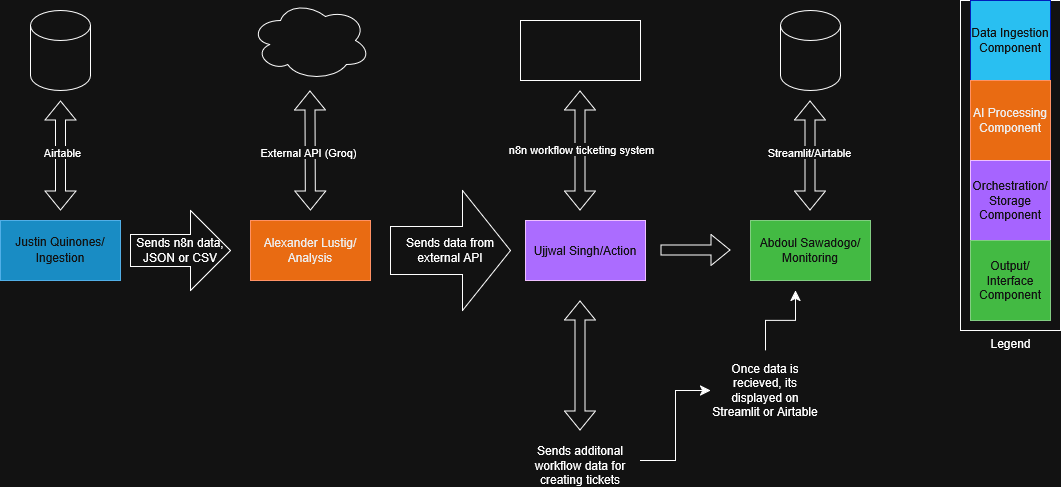

The diagram above was exported from draw.io. Its source (the exported page's mxGraphModel, read from the mxfile embedded in the PNG):
<mxGraphModel dx="1841" dy="659" grid="1" gridSize="10" guides="1" tooltips="1" connect="1" arrows="1" fold="1" page="1" pageScale="1" pageWidth="850" pageHeight="1100" math="0" shadow="0">
  <root>
    <mxCell id="0" />
    <mxCell id="1" parent="0" />
    <mxCell id="8oO0uEo1KZe4uWUuuFN7-2" parent="1" style="rounded=0;whiteSpace=wrap;html=1;fillColor=#1ba1e2;fontColor=#ffffff;strokeColor=#006EAF;fontFamily=Courier New;" value="&lt;font face=&quot;Helvetica&quot;&gt;Justin Quinones/Ingestion&lt;/font&gt;" vertex="1">
      <mxGeometry height="60" width="120" x="-10" y="270" as="geometry" />
    </mxCell>
    <mxCell id="8oO0uEo1KZe4uWUuuFN7-3" parent="1" style="rounded=0;whiteSpace=wrap;html=1;fillColor=#fa6800;fontColor=#000000;strokeColor=#C73500;" value="Alexander Lustig/Analysis" vertex="1">
      <mxGeometry height="60" width="120" x="240" y="270" as="geometry" />
    </mxCell>
    <mxCell id="8oO0uEo1KZe4uWUuuFN7-4" parent="1" style="rounded=0;whiteSpace=wrap;html=1;fillColor=light-dark(#6a00ff, #ab6cff);fontColor=#ffffff;strokeColor=#3700CC;gradientDirection=west;" value="Ujjwal Singh/Action" vertex="1">
      <mxGeometry height="60" width="120" x="515" y="270" as="geometry" />
    </mxCell>
    <mxCell id="8oO0uEo1KZe4uWUuuFN7-5" parent="1" style="rounded=0;whiteSpace=wrap;html=1;fillColor=#008a00;strokeColor=#005700;fontColor=#ffffff;" value="Abdoul Sawadogo/Monitoring" vertex="1">
      <mxGeometry height="60" width="120" x="740" y="270" as="geometry" />
    </mxCell>
    <mxCell id="mk5hULh8ukonpzf67B2l-5" edge="1" parent="1" style="shape=flexArrow;endArrow=classic;html=1;rounded=0;" value="">
      <mxGeometry height="50" relative="1" width="50" as="geometry">
        <mxPoint x="650" y="299.5" as="sourcePoint" />
        <mxPoint x="720" y="299.5" as="targetPoint" />
      </mxGeometry>
    </mxCell>
    <mxCell id="mk5hULh8ukonpzf67B2l-7" parent="1" style="shape=cylinder3;whiteSpace=wrap;html=1;boundedLbl=1;backgroundOutline=1;size=15;" value="" vertex="1">
      <mxGeometry height="80" width="60" x="20" y="60" as="geometry" />
    </mxCell>
    <mxCell id="mk5hULh8ukonpzf67B2l-8" parent="1" style="shape=cylinder3;whiteSpace=wrap;html=1;boundedLbl=1;backgroundOutline=1;size=15;" value="" vertex="1">
      <mxGeometry height="80" width="60" x="770" y="60" as="geometry" />
    </mxCell>
    <mxCell id="mk5hULh8ukonpzf67B2l-13" parent="1" style="ellipse;shape=cloud;whiteSpace=wrap;html=1;" value="" vertex="1">
      <mxGeometry height="80" width="120" x="240" y="50" as="geometry" />
    </mxCell>
    <mxCell id="mk5hULh8ukonpzf67B2l-16" edge="1" parent="1" style="shape=flexArrow;endArrow=classic;startArrow=classic;html=1;rounded=0;" value="">
      <mxGeometry height="100" relative="1" width="100" as="geometry">
        <mxPoint x="50" y="260" as="sourcePoint" />
        <mxPoint x="50" y="150" as="targetPoint" />
      </mxGeometry>
    </mxCell>
    <mxCell id="mk5hULh8ukonpzf67B2l-17" connectable="0" parent="mk5hULh8ukonpzf67B2l-16" style="edgeLabel;html=1;align=center;verticalAlign=middle;resizable=0;points=[];" value="Airtable" vertex="1">
      <mxGeometry relative="1" x="0.0691" y="-1" as="geometry">
        <mxPoint as="offset" />
      </mxGeometry>
    </mxCell>
    <mxCell id="mk5hULh8ukonpzf67B2l-18" edge="1" parent="1" style="shape=flexArrow;endArrow=classic;startArrow=classic;html=1;rounded=0;" value="">
      <mxGeometry height="100" relative="1" width="100" as="geometry">
        <mxPoint x="300" y="260" as="sourcePoint" />
        <mxPoint x="299.5" y="140" as="targetPoint" />
      </mxGeometry>
    </mxCell>
    <mxCell id="mk5hULh8ukonpzf67B2l-21" connectable="0" parent="mk5hULh8ukonpzf67B2l-18" style="edgeLabel;html=1;align=center;verticalAlign=middle;resizable=0;points=[];" value="External API (Groq)" vertex="1">
      <mxGeometry relative="1" x="-0.0199" y="2" as="geometry">
        <mxPoint as="offset" />
      </mxGeometry>
    </mxCell>
    <mxCell id="mk5hULh8ukonpzf67B2l-22" edge="1" parent="1" style="shape=flexArrow;endArrow=classic;startArrow=classic;html=1;rounded=0;" value="">
      <mxGeometry height="100" relative="1" width="100" as="geometry">
        <mxPoint x="799.5" y="260" as="sourcePoint" />
        <mxPoint x="799.5" y="150" as="targetPoint" />
      </mxGeometry>
    </mxCell>
    <mxCell id="mk5hULh8ukonpzf67B2l-23" connectable="0" parent="mk5hULh8ukonpzf67B2l-22" style="edgeLabel;html=1;align=center;verticalAlign=middle;resizable=0;points=[];" value="Streamlit/Airtable" vertex="1">
      <mxGeometry relative="1" x="0.0691" y="1" as="geometry">
        <mxPoint as="offset" />
      </mxGeometry>
    </mxCell>
    <mxCell id="mk5hULh8ukonpzf67B2l-25" parent="1" style="shape=singleArrow;whiteSpace=wrap;html=1;arrowWidth=0.4;arrowSize=0.4;" value="Sends n8n data, JSON or CSV" vertex="1">
      <mxGeometry height="80" width="100" x="120" y="260" as="geometry" />
    </mxCell>
    <mxCell id="mk5hULh8ukonpzf67B2l-26" parent="1" style="shape=singleArrow;whiteSpace=wrap;html=1;arrowWidth=0.4;arrowSize=0.4;" value="Sends data from external API" vertex="1">
      <mxGeometry height="120" width="120" x="380" y="240" as="geometry" />
    </mxCell>
    <mxCell id="mk5hULh8ukonpzf67B2l-27" parent="1" style="rounded=0;whiteSpace=wrap;html=1;" value="" vertex="1">
      <mxGeometry height="60" width="120" x="510" y="70" as="geometry" />
    </mxCell>
    <mxCell id="mk5hULh8ukonpzf67B2l-28" edge="1" parent="1" style="shape=flexArrow;endArrow=classic;startArrow=classic;html=1;rounded=0;" value="">
      <mxGeometry height="100" relative="1" width="100" as="geometry">
        <mxPoint x="569.5" y="260" as="sourcePoint" />
        <mxPoint x="569.5" y="140" as="targetPoint" />
      </mxGeometry>
    </mxCell>
    <mxCell id="mk5hULh8ukonpzf67B2l-29" connectable="0" parent="mk5hULh8ukonpzf67B2l-28" style="edgeLabel;html=1;align=center;verticalAlign=middle;resizable=0;points=[];" value="n8n workflow ticketing system" vertex="1">
      <mxGeometry relative="1" x="0.03" y="-1" as="geometry">
        <mxPoint as="offset" />
      </mxGeometry>
    </mxCell>
    <mxCell id="mk5hULh8ukonpzf67B2l-31" parent="1" style="text;html=1;whiteSpace=wrap;strokeColor=none;fillColor=none;align=center;verticalAlign=middle;rounded=0;" value="Sends additonal workflow data for creating tickets" vertex="1">
      <mxGeometry height="30" width="130" x="505" y="500" as="geometry" />
    </mxCell>
    <mxCell id="mk5hULh8ukonpzf67B2l-32" edge="1" parent="1" style="shape=flexArrow;endArrow=classic;startArrow=classic;html=1;rounded=0;" value="">
      <mxGeometry height="100" relative="1" width="100" as="geometry">
        <mxPoint x="569.5" y="480" as="sourcePoint" />
        <mxPoint x="569.5" y="350" as="targetPoint" />
      </mxGeometry>
    </mxCell>
    <mxCell id="mk5hULh8ukonpzf67B2l-34" parent="1" style="text;html=1;whiteSpace=wrap;strokeColor=none;fillColor=none;align=center;verticalAlign=middle;rounded=0;" value="Once data is recieved, its displayed on Streamlit or Airtable" vertex="1">
      <mxGeometry height="80" width="110" x="700" y="400" as="geometry" />
    </mxCell>
    <mxCell id="mk5hULh8ukonpzf67B2l-36" edge="1" parent="1" source="mk5hULh8ukonpzf67B2l-34" style="edgeStyle=elbowEdgeStyle;elbow=vertical;endArrow=classic;html=1;curved=0;rounded=0;endSize=8;startSize=8;exitX=0.5;exitY=0;exitDx=0;exitDy=0;" value="">
      <mxGeometry height="50" relative="1" width="50" as="geometry">
        <mxPoint x="740" y="400" as="sourcePoint" />
        <mxPoint x="785" y="340" as="targetPoint" />
      </mxGeometry>
    </mxCell>
    <mxCell id="mk5hULh8ukonpzf67B2l-37" edge="1" parent="1" style="edgeStyle=elbowEdgeStyle;elbow=horizontal;endArrow=classic;html=1;curved=0;rounded=0;endSize=8;startSize=8;entryX=0;entryY=0.5;entryDx=0;entryDy=0;" target="mk5hULh8ukonpzf67B2l-34" value="">
      <mxGeometry height="50" relative="1" width="50" as="geometry">
        <mxPoint x="630" y="510" as="sourcePoint" />
        <mxPoint x="680" y="460" as="targetPoint" />
      </mxGeometry>
    </mxCell>
    <mxCell id="mk5hULh8ukonpzf67B2l-38" parent="1" style="verticalLabelPosition=bottom;verticalAlign=top;html=1;shape=mxgraph.basic.rect;fillColor2=none;strokeWidth=1;size=20;indent=5;" value="Legend" vertex="1">
      <mxGeometry height="330" width="100" x="950" y="50" as="geometry" />
    </mxCell>
    <mxCell id="mk5hULh8ukonpzf67B2l-39" parent="1" style="whiteSpace=wrap;html=1;aspect=fixed;fillColor=light-dark(#0050ef, #29bff1);fontColor=#ffffff;strokeColor=light-dark(#001DBC, #001dbc);" value="Data Ingestion Component" vertex="1">
      <mxGeometry height="80" width="80" x="960" y="50" as="geometry" />
    </mxCell>
    <mxCell id="mk5hULh8ukonpzf67B2l-40" parent="1" style="whiteSpace=wrap;html=1;aspect=fixed;fillColor=#fa6800;fontColor=#000000;strokeColor=#C73500;" value="AI Processing Component" vertex="1">
      <mxGeometry height="80" width="80" x="960" y="130" as="geometry" />
    </mxCell>
    <mxCell id="mk5hULh8ukonpzf67B2l-41" parent="1" style="whiteSpace=wrap;html=1;aspect=fixed;fillColor=light-dark(#6a00ff, #a664ff);fontColor=#ffffff;strokeColor=#3700CC;" value="Orchestration/Storage Component" vertex="1">
      <mxGeometry height="80" width="80" x="960" y="210" as="geometry" />
    </mxCell>
    <mxCell id="mk5hULh8ukonpzf67B2l-42" parent="1" style="whiteSpace=wrap;html=1;aspect=fixed;fillColor=#008a00;fontColor=#ffffff;strokeColor=#005700;" value="Output/Interface Component" vertex="1">
      <mxGeometry height="80" width="80" x="960" y="290" as="geometry" />
    </mxCell>
  </root>
</mxGraphModel>